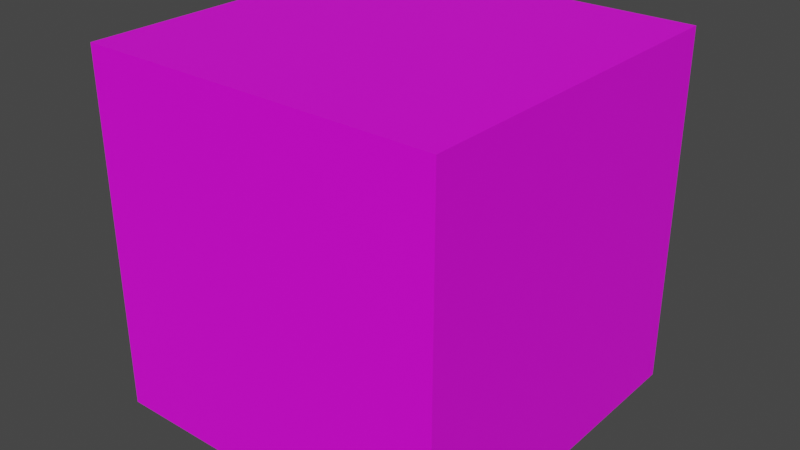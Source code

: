 # Source: Skybox.blend  (saved by Blender 2.81.16; exported with 4.5.12 LTS)
import bpy
from mathutils import Matrix  # noqa: F401  (used for matrix-valued properties, if any)

bpy.ops.wm.read_factory_settings(use_empty=True)
scene = bpy.context.scene
scene.name = 'Scene'

# ---- collections
col_collection = bpy.data.collections.new('Collection'); scene.collection.children.link(col_collection)

# ---- images (referenced by path relative to the original .blend; pixels are not part of the script)
import os
ASSET_DIR = os.environ.get("B2B_ASSET_DIR", "")  # directory of the original .blend (textures are referenced by path, not embedded)
HERE = os.path.dirname(os.path.abspath(__file__))  # packed textures are extracted next to this script under _unpacked/

def load_image(name, relpath, width, height, colorspace="sRGB"):
    """Load a texture the original file referenced (path relative to the .blend, or extracted next to this script)."""
    p = next((c for c in (os.path.join(HERE, relpath), os.path.join(ASSET_DIR, relpath)) if relpath and os.path.exists(c)), "")
    if p:
        img = bpy.data.images.load(p, check_existing=True)
        img.name = name
    else:  # same state as the original file: an image datablock whose file is absent (Cycles renders it pink)
        img = bpy.data.images.new(name, width, height)
        img.source = "FILE"
        img.filepath = "//" + (relpath or name)
    img.colorspace_settings.name = colorspace
    return img
img_material_001_base_color = load_image('Material.001 Base Color', 'Skybox.png', 1024, 1024, 'sRGB')

# ---- materials (node trees are filled in below, after node groups)
mat_material_001 = bpy.data.materials.new('Material.001')
mat_material_001.use_transparent_shadow = False

# ---- material node trees
mat_material_001.use_nodes = True; mat_material_001.node_tree.nodes.clear()
_N = mat_material_001.node_tree.nodes; _L = mat_material_001.node_tree.links
n0 = _N.new('ShaderNodeOutputMaterial'); n0.name = 'Material Output'; n0.location = (300, 300)
n1 = _N.new('ShaderNodeBsdfPrincipled'); n1.name = 'Principled BSDF'; n1.location = (10, 300)
n1.distribution = 'GGX'
n1.subsurface_method = 'BURLEY'
n1.inputs[3].default_value = 1.45
n1.inputs[27].default_value = (0.0, 0.0, 0.0, 1.0)
n1.inputs[28].default_value = 1.0
n2 = _N.new('ShaderNodeTexImage'); n2.name = 'Image Texture'; n2.location = (-280, 280)
n2.image = img_material_001_base_color
_L.new(n1.outputs[0], n0.inputs[0])
_L.new(n2.outputs[0], n1.inputs[0])
n0.is_active_output = True

# ---- world
world_world = bpy.data.worlds.new('World'); scene.world = world_world
world_world.use_nodes = True; world_world.node_tree.nodes.clear()
_N = world_world.node_tree.nodes; _L = world_world.node_tree.links
n0 = _N.new('ShaderNodeOutputWorld'); n0.name = 'World Output'; n0.location = (300, 300)
n1 = _N.new('ShaderNodeBackground'); n1.name = 'Background'; n1.location = (10, 300)
n1.inputs[0].default_value = (0.05088, 0.05088, 0.05088, 1.0)
_L.new(n1.outputs[0], n0.inputs[0])
n0.is_active_output = True
world_world.color = (0.05088, 0.05088, 0.05088)
world_world.use_sun_shadow = False
world_world.sun_shadow_jitter_overblur = 0.0

# ---- meshes
me_cube_001 = bpy.data.meshes.new('Cube.001')
me_cube_001.from_pydata([(-1.0, -1.0, -1.0), (-1.0, -1.0, 1.0), (-1.0, 1.0, -1.0), (-1.0, 1.0, 1.0), (1.0, -1.0, -1.0), (1.0, -1.0, 1.0), (1.0, 1.0, -1.0), (1.0, 1.0, 1.0)], [], [(2, 1, 0), (6, 3, 2), (4, 7, 6), (0, 5, 4), (0, 6, 2), (5, 3, 7), (2, 3, 1), (6, 7, 3), (4, 5, 7), (0, 1, 5), (0, 4, 6), (5, 1, 3)])
_uv = me_cube_001.uv_layers.new(name='UVMap')
_uv.uv.foreach_set('vector', [0.6488, 0.01786, 0.3512, 0.3155, 0.3512, 0.01786, 0.01786, 0.6488, 0.3155, 0.3512, 0.3155, 0.6488, 0.3155, 0.3155, 0.01786, 0.01786, 0.3155, 0.01786, 0.3512, 0.6488, 0.6488, 0.3512, 0.6488, 0.6488, 0.6845, 0.3155, 0.9821, 0.01786, 0.9821, 0.3155, 0.3155, 0.9821, 0.01786, 0.6845, 0.3155, 0.6845, 0.6488, 0.01786, 0.6488, 0.3155, 0.3512, 0.3155, 0.01786, 0.6488, 0.01786, 0.3512, 0.3155, 0.3512, 0.3155, 0.3155, 0.01786, 0.3155, 0.01786, 0.01786, 0.3512, 0.6488, 0.3512, 0.3512, 0.6488, 0.3512, 0.6845, 0.3155, 0.6845, 0.01786, 0.9821, 0.01786, 0.3155, 0.9821, 0.01786, 0.9821, 0.01786, 0.6845])
me_cube_001.materials.append(mat_material_001)
me_cube_001.use_remesh_fix_poles = True
me_cube_001.use_remesh_preserve_attributes = False
me_cube_001.use_mirror_vertex_groups = False
me_cube_001.update()

# ---- objects
ob_cube = bpy.data.objects.new('Cube', me_cube_001)

# ---- transforms, parenting, visibility, modifiers, constraints
ob_cube.location = (0.0, 0.0, 0.0)
ob_cube.lineart.crease_threshold = 0.0

# ---- collection membership
col_collection.objects.link(ob_cube)

# ---- scene / render settings (as saved in the file)
scene.frame_start = 1; scene.frame_end = 250; scene.frame_set(1)
scene.render.engine = 'BLENDER_EEVEE_NEXT'
scene.cycles.use_denoising = False
scene.cycles.samples = 128
scene.cycles.sampling_pattern = 'TABULATED_SOBOL'
scene.cycles.use_adaptive_sampling = False
scene.cycles.use_light_tree = False
scene.view_settings.view_transform = 'Filmic'
bpy.context.view_layer.update()

# ---- added for rendering (the .blend has no active camera and no usable light): camera, sun
cam_auto = bpy.data.cameras.new('AutoCamera')
cam_auto.lens = 50.0
cam_auto.sensor_width = 36.0
cam_auto.clip_end = 1000.0
ob_auto_camera = bpy.data.objects.new('AutoCamera', cam_auto)
scene.collection.objects.link(ob_auto_camera)
ob_auto_camera.location = (3.20507, -3.84609, 2.56406)
ob_auto_camera.rotation_euler = (1.09748, -7.21219e-08, 0.694738)
scene.camera = ob_auto_camera
light_auto_sun = bpy.data.lights.new('AutoSun', 'SUN')
light_auto_sun.energy = 3.0
light_auto_sun.angle = 0.0523599
ob_auto_sun = bpy.data.objects.new('AutoSun', light_auto_sun)
scene.collection.objects.link(ob_auto_sun)
ob_auto_sun.rotation_euler = (0.872665, 0.174533, 0.523599)
bpy.context.view_layer.update()
